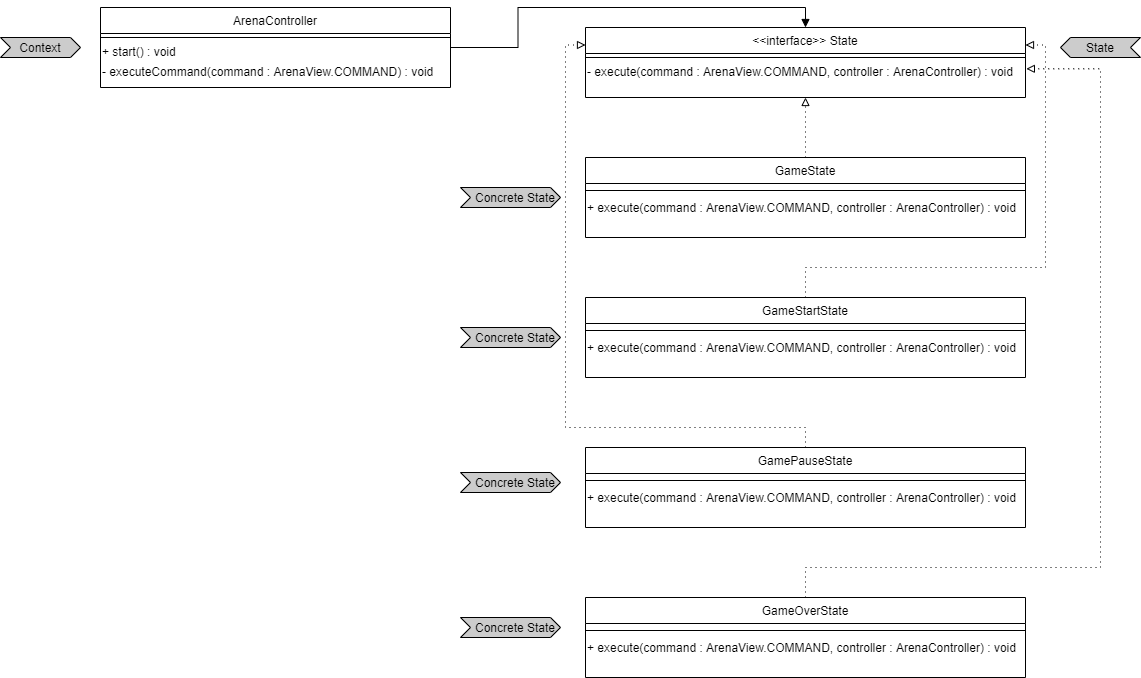

The diagram above was exported from draw.io. Its source (the exported page's mxGraphModel, read from the mxfile embedded in the PNG):
<mxGraphModel dx="1733" dy="387" grid="1" gridSize="10" guides="1" tooltips="1" connect="1" arrows="1" fold="1" page="1" pageScale="1" pageWidth="827" pageHeight="1169" math="0" shadow="0">
  <root>
    <mxCell id="WIyWlLk6GJQsqaUBKTNV-0" />
    <mxCell id="WIyWlLk6GJQsqaUBKTNV-1" parent="WIyWlLk6GJQsqaUBKTNV-0" />
    <mxCell id="zkfFHV4jXpPFQw0GAbJ--6" value="&lt;&lt;interface&gt;&gt; State" style="swimlane;fontStyle=0;align=center;verticalAlign=top;childLayout=stackLayout;horizontal=1;startSize=26;horizontalStack=0;resizeParent=1;resizeLast=0;collapsible=1;marginBottom=0;rounded=0;shadow=0;strokeWidth=1;" parent="WIyWlLk6GJQsqaUBKTNV-1" vertex="1">
      <mxGeometry x="295" y="130" width="440" height="70" as="geometry">
        <mxRectangle x="130" y="380" width="160" height="26" as="alternateBounds" />
      </mxGeometry>
    </mxCell>
    <mxCell id="zkfFHV4jXpPFQw0GAbJ--9" value="" style="line;html=1;strokeWidth=1;align=left;verticalAlign=middle;spacingTop=-1;spacingLeft=3;spacingRight=3;rotatable=0;labelPosition=right;points=[];portConstraint=eastwest;" parent="zkfFHV4jXpPFQw0GAbJ--6" vertex="1">
      <mxGeometry y="26" width="440" height="8" as="geometry" />
    </mxCell>
    <mxCell id="5WU6sSXKJACBNinUzfXx-1" value="- execute(command : ArenaView.COMMAND, controller : ArenaController) : void" style="text;html=1;align=left;verticalAlign=middle;resizable=0;points=[];autosize=1;" parent="zkfFHV4jXpPFQw0GAbJ--6" vertex="1">
      <mxGeometry y="34" width="440" height="20" as="geometry" />
    </mxCell>
    <mxCell id="qWh_fdXdW8Sfu0CZ9cN_-12" style="edgeStyle=orthogonalEdgeStyle;rounded=0;orthogonalLoop=1;jettySize=auto;html=1;entryX=0.5;entryY=1;entryDx=0;entryDy=0;dashed=1;dashPattern=1 4;endArrow=block;endFill=0;" edge="1" parent="WIyWlLk6GJQsqaUBKTNV-1" source="5WU6sSXKJACBNinUzfXx-10" target="zkfFHV4jXpPFQw0GAbJ--6">
      <mxGeometry relative="1" as="geometry" />
    </mxCell>
    <mxCell id="5WU6sSXKJACBNinUzfXx-10" value="GameState" style="swimlane;fontStyle=0;align=center;verticalAlign=top;childLayout=stackLayout;horizontal=1;startSize=26;horizontalStack=0;resizeParent=1;resizeLast=0;collapsible=1;marginBottom=0;rounded=0;shadow=0;strokeWidth=1;" parent="WIyWlLk6GJQsqaUBKTNV-1" vertex="1">
      <mxGeometry x="295" y="260" width="440" height="80" as="geometry">
        <mxRectangle x="130" y="380" width="160" height="26" as="alternateBounds" />
      </mxGeometry>
    </mxCell>
    <mxCell id="5WU6sSXKJACBNinUzfXx-11" value="" style="line;html=1;strokeWidth=1;align=left;verticalAlign=middle;spacingTop=-1;spacingLeft=3;spacingRight=3;rotatable=0;labelPosition=right;points=[];portConstraint=eastwest;" parent="5WU6sSXKJACBNinUzfXx-10" vertex="1">
      <mxGeometry y="26" width="440" height="14" as="geometry" />
    </mxCell>
    <mxCell id="5WU6sSXKJACBNinUzfXx-22" value="+ execute(command : ArenaView.COMMAND, controller : ArenaController) : void" style="text;html=1;align=left;verticalAlign=middle;resizable=0;points=[];autosize=1;" parent="5WU6sSXKJACBNinUzfXx-10" vertex="1">
      <mxGeometry y="40" width="440" height="20" as="geometry" />
    </mxCell>
    <mxCell id="qWh_fdXdW8Sfu0CZ9cN_-13" style="edgeStyle=orthogonalEdgeStyle;rounded=0;orthogonalLoop=1;jettySize=auto;html=1;entryX=1;entryY=0.25;entryDx=0;entryDy=0;dashed=1;dashPattern=1 4;endArrow=block;endFill=0;" edge="1" parent="WIyWlLk6GJQsqaUBKTNV-1" source="qWh_fdXdW8Sfu0CZ9cN_-3" target="zkfFHV4jXpPFQw0GAbJ--6">
      <mxGeometry relative="1" as="geometry">
        <Array as="points">
          <mxPoint x="515" y="370" />
          <mxPoint x="755" y="370" />
          <mxPoint x="755" y="148" />
        </Array>
      </mxGeometry>
    </mxCell>
    <mxCell id="qWh_fdXdW8Sfu0CZ9cN_-3" value="GameStartState" style="swimlane;fontStyle=0;align=center;verticalAlign=top;childLayout=stackLayout;horizontal=1;startSize=26;horizontalStack=0;resizeParent=1;resizeLast=0;collapsible=1;marginBottom=0;rounded=0;shadow=0;strokeWidth=1;" vertex="1" parent="WIyWlLk6GJQsqaUBKTNV-1">
      <mxGeometry x="295" y="400" width="440" height="80" as="geometry">
        <mxRectangle x="130" y="380" width="160" height="26" as="alternateBounds" />
      </mxGeometry>
    </mxCell>
    <mxCell id="qWh_fdXdW8Sfu0CZ9cN_-4" value="" style="line;html=1;strokeWidth=1;align=left;verticalAlign=middle;spacingTop=-1;spacingLeft=3;spacingRight=3;rotatable=0;labelPosition=right;points=[];portConstraint=eastwest;" vertex="1" parent="qWh_fdXdW8Sfu0CZ9cN_-3">
      <mxGeometry y="26" width="440" height="14" as="geometry" />
    </mxCell>
    <mxCell id="qWh_fdXdW8Sfu0CZ9cN_-5" value="+ execute(command : ArenaView.COMMAND, controller : ArenaController) : void" style="text;html=1;align=left;verticalAlign=middle;resizable=0;points=[];autosize=1;" vertex="1" parent="qWh_fdXdW8Sfu0CZ9cN_-3">
      <mxGeometry y="40" width="440" height="20" as="geometry" />
    </mxCell>
    <mxCell id="qWh_fdXdW8Sfu0CZ9cN_-14" style="edgeStyle=orthogonalEdgeStyle;rounded=0;orthogonalLoop=1;jettySize=auto;html=1;entryX=0;entryY=0.25;entryDx=0;entryDy=0;dashed=1;dashPattern=1 4;endArrow=block;endFill=0;" edge="1" parent="WIyWlLk6GJQsqaUBKTNV-1" source="qWh_fdXdW8Sfu0CZ9cN_-6" target="zkfFHV4jXpPFQw0GAbJ--6">
      <mxGeometry relative="1" as="geometry">
        <Array as="points">
          <mxPoint x="515" y="530" />
          <mxPoint x="275" y="530" />
          <mxPoint x="275" y="148" />
        </Array>
      </mxGeometry>
    </mxCell>
    <mxCell id="qWh_fdXdW8Sfu0CZ9cN_-26" style="edgeStyle=orthogonalEdgeStyle;rounded=0;orthogonalLoop=1;jettySize=auto;html=1;entryX=0.5;entryY=0;entryDx=0;entryDy=0;endArrow=block;endFill=1;" edge="1" parent="WIyWlLk6GJQsqaUBKTNV-1" source="qWh_fdXdW8Sfu0CZ9cN_-22" target="zkfFHV4jXpPFQw0GAbJ--6">
      <mxGeometry relative="1" as="geometry" />
    </mxCell>
    <mxCell id="qWh_fdXdW8Sfu0CZ9cN_-22" value="ArenaController" style="swimlane;fontStyle=0;align=center;verticalAlign=top;childLayout=stackLayout;horizontal=1;startSize=26;horizontalStack=0;resizeParent=1;resizeLast=0;collapsible=1;marginBottom=0;rounded=0;shadow=0;strokeWidth=1;" vertex="1" parent="WIyWlLk6GJQsqaUBKTNV-1">
      <mxGeometry x="-190" y="110" width="350" height="80" as="geometry">
        <mxRectangle x="130" y="380" width="160" height="26" as="alternateBounds" />
      </mxGeometry>
    </mxCell>
    <mxCell id="qWh_fdXdW8Sfu0CZ9cN_-23" value="" style="line;html=1;strokeWidth=1;align=left;verticalAlign=middle;spacingTop=-1;spacingLeft=3;spacingRight=3;rotatable=0;labelPosition=right;points=[];portConstraint=eastwest;" vertex="1" parent="qWh_fdXdW8Sfu0CZ9cN_-22">
      <mxGeometry y="26" width="350" height="8" as="geometry" />
    </mxCell>
    <mxCell id="qWh_fdXdW8Sfu0CZ9cN_-24" value="+ start() : void" style="text;html=1;align=left;verticalAlign=middle;resizable=0;points=[];autosize=1;" vertex="1" parent="qWh_fdXdW8Sfu0CZ9cN_-22">
      <mxGeometry y="34" width="350" height="20" as="geometry" />
    </mxCell>
    <mxCell id="qWh_fdXdW8Sfu0CZ9cN_-25" value="- executeCommand(command : ArenaView.COMMAND) : void" style="text;html=1;align=left;verticalAlign=middle;resizable=0;points=[];autosize=1;" vertex="1" parent="qWh_fdXdW8Sfu0CZ9cN_-22">
      <mxGeometry y="54" width="350" height="20" as="geometry" />
    </mxCell>
    <mxCell id="qWh_fdXdW8Sfu0CZ9cN_-6" value="GamePauseState" style="swimlane;fontStyle=0;align=center;verticalAlign=top;childLayout=stackLayout;horizontal=1;startSize=26;horizontalStack=0;resizeParent=1;resizeLast=0;collapsible=1;marginBottom=0;rounded=0;shadow=0;strokeWidth=1;" vertex="1" parent="WIyWlLk6GJQsqaUBKTNV-1">
      <mxGeometry x="295" y="550" width="440" height="80" as="geometry">
        <mxRectangle x="130" y="380" width="160" height="26" as="alternateBounds" />
      </mxGeometry>
    </mxCell>
    <mxCell id="qWh_fdXdW8Sfu0CZ9cN_-7" value="" style="line;html=1;strokeWidth=1;align=left;verticalAlign=middle;spacingTop=-1;spacingLeft=3;spacingRight=3;rotatable=0;labelPosition=right;points=[];portConstraint=eastwest;" vertex="1" parent="qWh_fdXdW8Sfu0CZ9cN_-6">
      <mxGeometry y="26" width="440" height="14" as="geometry" />
    </mxCell>
    <mxCell id="qWh_fdXdW8Sfu0CZ9cN_-8" value="+ execute(command : ArenaView.COMMAND, controller : ArenaController) : void" style="text;html=1;align=left;verticalAlign=middle;resizable=0;points=[];autosize=1;" vertex="1" parent="qWh_fdXdW8Sfu0CZ9cN_-6">
      <mxGeometry y="40" width="440" height="20" as="geometry" />
    </mxCell>
    <mxCell id="qWh_fdXdW8Sfu0CZ9cN_-16" style="edgeStyle=orthogonalEdgeStyle;rounded=0;orthogonalLoop=1;jettySize=auto;html=1;entryX=1.002;entryY=0.365;entryDx=0;entryDy=0;entryPerimeter=0;dashed=1;dashPattern=1 4;endArrow=block;endFill=0;" edge="1" parent="WIyWlLk6GJQsqaUBKTNV-1" source="qWh_fdXdW8Sfu0CZ9cN_-9" target="5WU6sSXKJACBNinUzfXx-1">
      <mxGeometry relative="1" as="geometry">
        <Array as="points">
          <mxPoint x="515" y="670" />
          <mxPoint x="810" y="670" />
          <mxPoint x="810" y="171" />
        </Array>
      </mxGeometry>
    </mxCell>
    <mxCell id="qWh_fdXdW8Sfu0CZ9cN_-9" value="GameOverState" style="swimlane;fontStyle=0;align=center;verticalAlign=top;childLayout=stackLayout;horizontal=1;startSize=26;horizontalStack=0;resizeParent=1;resizeLast=0;collapsible=1;marginBottom=0;rounded=0;shadow=0;strokeWidth=1;" vertex="1" parent="WIyWlLk6GJQsqaUBKTNV-1">
      <mxGeometry x="295" y="700" width="440" height="80" as="geometry">
        <mxRectangle x="130" y="380" width="160" height="26" as="alternateBounds" />
      </mxGeometry>
    </mxCell>
    <mxCell id="qWh_fdXdW8Sfu0CZ9cN_-10" value="" style="line;html=1;strokeWidth=1;align=left;verticalAlign=middle;spacingTop=-1;spacingLeft=3;spacingRight=3;rotatable=0;labelPosition=right;points=[];portConstraint=eastwest;" vertex="1" parent="qWh_fdXdW8Sfu0CZ9cN_-9">
      <mxGeometry y="26" width="440" height="14" as="geometry" />
    </mxCell>
    <mxCell id="qWh_fdXdW8Sfu0CZ9cN_-11" value="+ execute(command : ArenaView.COMMAND, controller : ArenaController) : void" style="text;html=1;align=left;verticalAlign=middle;resizable=0;points=[];autosize=1;" vertex="1" parent="qWh_fdXdW8Sfu0CZ9cN_-9">
      <mxGeometry y="40" width="440" height="20" as="geometry" />
    </mxCell>
    <mxCell id="qWh_fdXdW8Sfu0CZ9cN_-18" value="" style="html=1;shadow=0;dashed=0;align=center;verticalAlign=middle;shape=mxgraph.arrows2.arrow;dy=0;dx=10;notch=10;fillColor=#CCCCCC;" vertex="1" parent="WIyWlLk6GJQsqaUBKTNV-1">
      <mxGeometry x="170" y="575" width="100" height="20" as="geometry" />
    </mxCell>
    <mxCell id="qWh_fdXdW8Sfu0CZ9cN_-19" value="" style="html=1;shadow=0;dashed=0;align=center;verticalAlign=middle;shape=mxgraph.arrows2.arrow;dy=0;dx=10;notch=10;fillColor=#CCCCCC;" vertex="1" parent="WIyWlLk6GJQsqaUBKTNV-1">
      <mxGeometry x="170" y="290" width="100" height="20" as="geometry" />
    </mxCell>
    <mxCell id="qWh_fdXdW8Sfu0CZ9cN_-20" value="" style="html=1;shadow=0;dashed=0;align=center;verticalAlign=middle;shape=mxgraph.arrows2.arrow;dy=0;dx=10;notch=10;fillColor=#CCCCCC;" vertex="1" parent="WIyWlLk6GJQsqaUBKTNV-1">
      <mxGeometry x="170" y="430" width="100" height="20" as="geometry" />
    </mxCell>
    <mxCell id="qWh_fdXdW8Sfu0CZ9cN_-21" value="" style="html=1;shadow=0;dashed=0;align=center;verticalAlign=middle;shape=mxgraph.arrows2.arrow;dy=0;dx=10;notch=10;fillColor=#CCCCCC;" vertex="1" parent="WIyWlLk6GJQsqaUBKTNV-1">
      <mxGeometry x="170" y="720" width="100" height="20" as="geometry" />
    </mxCell>
    <mxCell id="qWh_fdXdW8Sfu0CZ9cN_-31" value="" style="html=1;shadow=0;dashed=0;align=center;verticalAlign=middle;shape=mxgraph.arrows2.arrow;dy=0;dx=10;notch=10;fillColor=#CCCCCC;" vertex="1" parent="WIyWlLk6GJQsqaUBKTNV-1">
      <mxGeometry x="-290" y="140" width="80" height="20" as="geometry" />
    </mxCell>
    <mxCell id="qWh_fdXdW8Sfu0CZ9cN_-32" value="" style="html=1;shadow=0;dashed=0;align=center;verticalAlign=middle;shape=mxgraph.arrows2.arrow;dy=0;dx=10;notch=10;fillColor=#CCCCCC;rotation=-180;" vertex="1" parent="WIyWlLk6GJQsqaUBKTNV-1">
      <mxGeometry x="770" y="140" width="80" height="20" as="geometry" />
    </mxCell>
    <mxCell id="qWh_fdXdW8Sfu0CZ9cN_-33" value="Context" style="text;html=1;strokeColor=none;fillColor=none;align=center;verticalAlign=middle;whiteSpace=wrap;rounded=0;" vertex="1" parent="WIyWlLk6GJQsqaUBKTNV-1">
      <mxGeometry x="-270" y="140" width="40" height="20" as="geometry" />
    </mxCell>
    <mxCell id="qWh_fdXdW8Sfu0CZ9cN_-34" value="State" style="text;html=1;strokeColor=none;fillColor=none;align=center;verticalAlign=middle;whiteSpace=wrap;rounded=0;" vertex="1" parent="WIyWlLk6GJQsqaUBKTNV-1">
      <mxGeometry x="790" y="140" width="40" height="20" as="geometry" />
    </mxCell>
    <mxCell id="qWh_fdXdW8Sfu0CZ9cN_-35" value="Concrete State" style="text;html=1;strokeColor=none;fillColor=none;align=center;verticalAlign=middle;whiteSpace=wrap;rounded=0;" vertex="1" parent="WIyWlLk6GJQsqaUBKTNV-1">
      <mxGeometry x="180" y="290" width="90" height="20" as="geometry" />
    </mxCell>
    <mxCell id="qWh_fdXdW8Sfu0CZ9cN_-36" value="Concrete State" style="text;html=1;strokeColor=none;fillColor=none;align=center;verticalAlign=middle;whiteSpace=wrap;rounded=0;" vertex="1" parent="WIyWlLk6GJQsqaUBKTNV-1">
      <mxGeometry x="180" y="575" width="90" height="20" as="geometry" />
    </mxCell>
    <mxCell id="qWh_fdXdW8Sfu0CZ9cN_-37" value="Concrete State" style="text;html=1;strokeColor=none;fillColor=none;align=center;verticalAlign=middle;whiteSpace=wrap;rounded=0;" vertex="1" parent="WIyWlLk6GJQsqaUBKTNV-1">
      <mxGeometry x="180" y="430" width="90" height="20" as="geometry" />
    </mxCell>
    <mxCell id="qWh_fdXdW8Sfu0CZ9cN_-38" value="Concrete State" style="text;html=1;strokeColor=none;fillColor=none;align=center;verticalAlign=middle;whiteSpace=wrap;rounded=0;" vertex="1" parent="WIyWlLk6GJQsqaUBKTNV-1">
      <mxGeometry x="180" y="720" width="90" height="20" as="geometry" />
    </mxCell>
  </root>
</mxGraphModel>